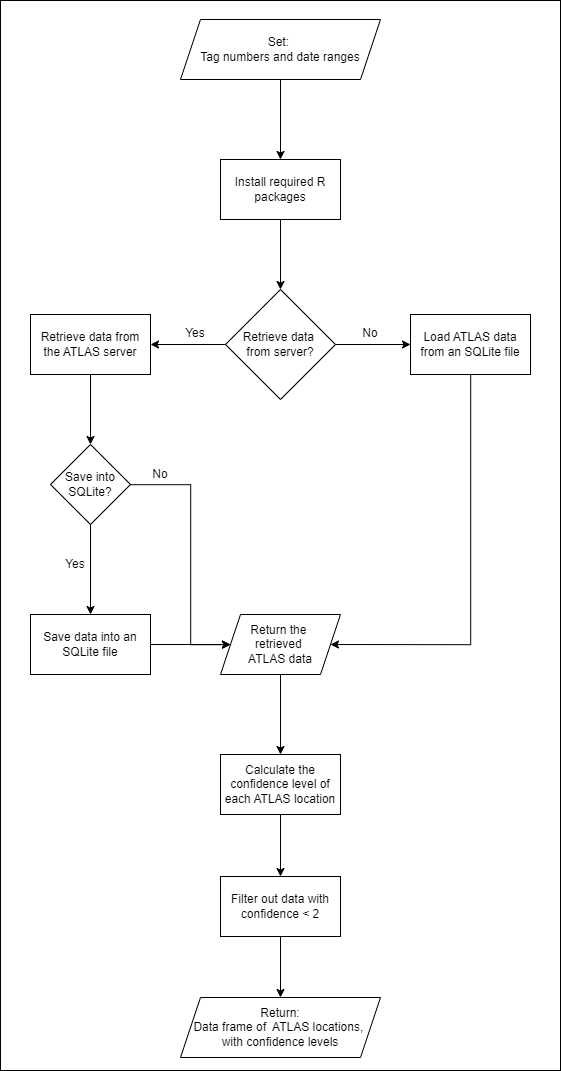

The diagram above was exported from draw.io. Its source (the exported page's mxGraphModel, read from the mxfile embedded in the PNG):
<mxGraphModel dx="3176" dy="1832" grid="1" gridSize="10" guides="1" tooltips="1" connect="1" arrows="1" fold="1" page="1" pageScale="1" pageWidth="827" pageHeight="1169" math="0" shadow="0">
  <root>
    <mxCell id="WIyWlLk6GJQsqaUBKTNV-0" />
    <mxCell id="WIyWlLk6GJQsqaUBKTNV-1" parent="WIyWlLk6GJQsqaUBKTNV-0" />
    <mxCell id="1k2znFEv3tXfA8etYKnE-29" value="" style="rounded=0;whiteSpace=wrap;html=1;" vertex="1" parent="WIyWlLk6GJQsqaUBKTNV-1">
      <mxGeometry x="129" y="83" width="560" height="1070" as="geometry" />
    </mxCell>
    <mxCell id="1k2znFEv3tXfA8etYKnE-4" value="" style="edgeStyle=orthogonalEdgeStyle;rounded=0;orthogonalLoop=1;jettySize=auto;html=1;" edge="1" parent="WIyWlLk6GJQsqaUBKTNV-1" source="1k2znFEv3tXfA8etYKnE-2" target="1k2znFEv3tXfA8etYKnE-3">
      <mxGeometry relative="1" as="geometry" />
    </mxCell>
    <mxCell id="1k2znFEv3tXfA8etYKnE-2" value="Set:&amp;nbsp;&lt;div&gt;Tag numbers and date ranges&lt;/div&gt;" style="shape=parallelogram;perimeter=parallelogramPerimeter;whiteSpace=wrap;html=1;fixedSize=1;" vertex="1" parent="WIyWlLk6GJQsqaUBKTNV-1">
      <mxGeometry x="309" y="102" width="200" height="60" as="geometry" />
    </mxCell>
    <mxCell id="1k2znFEv3tXfA8etYKnE-6" value="" style="edgeStyle=orthogonalEdgeStyle;rounded=0;orthogonalLoop=1;jettySize=auto;html=1;" edge="1" parent="WIyWlLk6GJQsqaUBKTNV-1" source="1k2znFEv3tXfA8etYKnE-3" target="1k2znFEv3tXfA8etYKnE-5">
      <mxGeometry relative="1" as="geometry" />
    </mxCell>
    <mxCell id="1k2znFEv3tXfA8etYKnE-3" value="Install required R packages" style="whiteSpace=wrap;html=1;" vertex="1" parent="WIyWlLk6GJQsqaUBKTNV-1">
      <mxGeometry x="349" y="242" width="120" height="60" as="geometry" />
    </mxCell>
    <mxCell id="1k2znFEv3tXfA8etYKnE-8" value="" style="edgeStyle=orthogonalEdgeStyle;rounded=0;orthogonalLoop=1;jettySize=auto;html=1;" edge="1" parent="WIyWlLk6GJQsqaUBKTNV-1" source="1k2znFEv3tXfA8etYKnE-5" target="1k2znFEv3tXfA8etYKnE-7">
      <mxGeometry relative="1" as="geometry" />
    </mxCell>
    <mxCell id="1k2znFEv3tXfA8etYKnE-21" value="" style="edgeStyle=orthogonalEdgeStyle;rounded=0;orthogonalLoop=1;jettySize=auto;html=1;" edge="1" parent="WIyWlLk6GJQsqaUBKTNV-1" source="1k2znFEv3tXfA8etYKnE-5" target="1k2znFEv3tXfA8etYKnE-20">
      <mxGeometry relative="1" as="geometry" />
    </mxCell>
    <mxCell id="1k2znFEv3tXfA8etYKnE-5" value="Retrieve data&amp;nbsp;&lt;div&gt;from server?&lt;/div&gt;" style="rhombus;whiteSpace=wrap;html=1;" vertex="1" parent="WIyWlLk6GJQsqaUBKTNV-1">
      <mxGeometry x="354" y="372" width="110" height="110" as="geometry" />
    </mxCell>
    <mxCell id="1k2znFEv3tXfA8etYKnE-10" value="" style="edgeStyle=orthogonalEdgeStyle;rounded=0;orthogonalLoop=1;jettySize=auto;html=1;" edge="1" parent="WIyWlLk6GJQsqaUBKTNV-1" source="1k2znFEv3tXfA8etYKnE-7" target="1k2znFEv3tXfA8etYKnE-9">
      <mxGeometry relative="1" as="geometry" />
    </mxCell>
    <mxCell id="1k2znFEv3tXfA8etYKnE-7" value="Retrieve data from the ATLAS server" style="whiteSpace=wrap;html=1;" vertex="1" parent="WIyWlLk6GJQsqaUBKTNV-1">
      <mxGeometry x="159" y="397" width="120" height="60" as="geometry" />
    </mxCell>
    <mxCell id="1k2znFEv3tXfA8etYKnE-13" value="" style="edgeStyle=orthogonalEdgeStyle;rounded=0;orthogonalLoop=1;jettySize=auto;html=1;" edge="1" parent="WIyWlLk6GJQsqaUBKTNV-1" source="1k2znFEv3tXfA8etYKnE-9" target="1k2znFEv3tXfA8etYKnE-12">
      <mxGeometry relative="1" as="geometry" />
    </mxCell>
    <mxCell id="1k2znFEv3tXfA8etYKnE-16" value="" style="edgeStyle=orthogonalEdgeStyle;rounded=0;orthogonalLoop=1;jettySize=auto;html=1;" edge="1" parent="WIyWlLk6GJQsqaUBKTNV-1" source="1k2znFEv3tXfA8etYKnE-9" target="1k2znFEv3tXfA8etYKnE-15">
      <mxGeometry relative="1" as="geometry">
        <Array as="points">
          <mxPoint x="319" y="567" />
          <mxPoint x="319" y="727" />
        </Array>
      </mxGeometry>
    </mxCell>
    <mxCell id="1k2znFEv3tXfA8etYKnE-9" value="Save into SQLite?" style="rhombus;whiteSpace=wrap;html=1;" vertex="1" parent="WIyWlLk6GJQsqaUBKTNV-1">
      <mxGeometry x="179" y="527" width="80" height="80" as="geometry" />
    </mxCell>
    <mxCell id="1k2znFEv3tXfA8etYKnE-11" value="Yes" style="text;html=1;align=center;verticalAlign=middle;whiteSpace=wrap;rounded=0;" vertex="1" parent="WIyWlLk6GJQsqaUBKTNV-1">
      <mxGeometry x="294" y="401" width="60" height="30" as="geometry" />
    </mxCell>
    <mxCell id="1k2znFEv3tXfA8etYKnE-19" value="" style="edgeStyle=orthogonalEdgeStyle;rounded=0;orthogonalLoop=1;jettySize=auto;html=1;" edge="1" parent="WIyWlLk6GJQsqaUBKTNV-1" source="1k2znFEv3tXfA8etYKnE-12" target="1k2znFEv3tXfA8etYKnE-15">
      <mxGeometry relative="1" as="geometry" />
    </mxCell>
    <mxCell id="1k2znFEv3tXfA8etYKnE-12" value="Save data into an SQLite file" style="whiteSpace=wrap;html=1;" vertex="1" parent="WIyWlLk6GJQsqaUBKTNV-1">
      <mxGeometry x="159" y="697" width="120" height="60" as="geometry" />
    </mxCell>
    <mxCell id="1k2znFEv3tXfA8etYKnE-14" value="Yes" style="text;html=1;align=center;verticalAlign=middle;whiteSpace=wrap;rounded=0;" vertex="1" parent="WIyWlLk6GJQsqaUBKTNV-1">
      <mxGeometry x="174" y="632" width="60" height="30" as="geometry" />
    </mxCell>
    <mxCell id="1k2znFEv3tXfA8etYKnE-26" value="" style="edgeStyle=orthogonalEdgeStyle;rounded=0;orthogonalLoop=1;jettySize=auto;html=1;" edge="1" parent="WIyWlLk6GJQsqaUBKTNV-1" source="1k2znFEv3tXfA8etYKnE-15" target="1k2znFEv3tXfA8etYKnE-25">
      <mxGeometry relative="1" as="geometry" />
    </mxCell>
    <mxCell id="1k2znFEv3tXfA8etYKnE-15" value="Return the&amp;nbsp;&lt;div&gt;retrieved&amp;nbsp;&lt;/div&gt;&lt;div&gt;ATLAS data&lt;/div&gt;" style="shape=parallelogram;perimeter=parallelogramPerimeter;whiteSpace=wrap;html=1;fixedSize=1;" vertex="1" parent="WIyWlLk6GJQsqaUBKTNV-1">
      <mxGeometry x="349" y="697" width="120" height="60" as="geometry" />
    </mxCell>
    <mxCell id="1k2znFEv3tXfA8etYKnE-17" value="No" style="text;html=1;align=center;verticalAlign=middle;whiteSpace=wrap;rounded=0;" vertex="1" parent="WIyWlLk6GJQsqaUBKTNV-1">
      <mxGeometry x="259" y="542" width="60" height="30" as="geometry" />
    </mxCell>
    <mxCell id="1k2znFEv3tXfA8etYKnE-24" style="edgeStyle=orthogonalEdgeStyle;rounded=0;orthogonalLoop=1;jettySize=auto;html=1;entryX=1;entryY=0.5;entryDx=0;entryDy=0;" edge="1" parent="WIyWlLk6GJQsqaUBKTNV-1" source="1k2znFEv3tXfA8etYKnE-20" target="1k2znFEv3tXfA8etYKnE-15">
      <mxGeometry relative="1" as="geometry">
        <Array as="points">
          <mxPoint x="599" y="727" />
        </Array>
      </mxGeometry>
    </mxCell>
    <mxCell id="1k2znFEv3tXfA8etYKnE-20" value="Load ATLAS data from an SQLite file" style="whiteSpace=wrap;html=1;" vertex="1" parent="WIyWlLk6GJQsqaUBKTNV-1">
      <mxGeometry x="539" y="397" width="120" height="60" as="geometry" />
    </mxCell>
    <mxCell id="1k2znFEv3tXfA8etYKnE-22" value="No" style="text;html=1;align=center;verticalAlign=middle;whiteSpace=wrap;rounded=0;" vertex="1" parent="WIyWlLk6GJQsqaUBKTNV-1">
      <mxGeometry x="469" y="401" width="60" height="30" as="geometry" />
    </mxCell>
    <mxCell id="1k2znFEv3tXfA8etYKnE-31" value="" style="edgeStyle=orthogonalEdgeStyle;rounded=0;orthogonalLoop=1;jettySize=auto;html=1;" edge="1" parent="WIyWlLk6GJQsqaUBKTNV-1" source="1k2znFEv3tXfA8etYKnE-25" target="1k2znFEv3tXfA8etYKnE-30">
      <mxGeometry relative="1" as="geometry" />
    </mxCell>
    <mxCell id="1k2znFEv3tXfA8etYKnE-25" value="Calculate the confidence level of each ATLAS location" style="whiteSpace=wrap;html=1;" vertex="1" parent="WIyWlLk6GJQsqaUBKTNV-1">
      <mxGeometry x="349" y="837" width="120" height="60" as="geometry" />
    </mxCell>
    <mxCell id="1k2znFEv3tXfA8etYKnE-27" value="Return:&lt;div&gt;Data frame of&amp;nbsp;&amp;nbsp;&lt;span style=&quot;background-color: initial;&quot;&gt;ATLAS locations,&amp;nbsp;&lt;/span&gt;&lt;div&gt;&lt;span style=&quot;background-color: initial;&quot;&gt;with confidence levels&lt;/span&gt;&lt;/div&gt;&lt;/div&gt;" style="shape=parallelogram;perimeter=parallelogramPerimeter;whiteSpace=wrap;html=1;fixedSize=1;" vertex="1" parent="WIyWlLk6GJQsqaUBKTNV-1">
      <mxGeometry x="309" y="1080" width="200" height="60" as="geometry" />
    </mxCell>
    <mxCell id="1k2znFEv3tXfA8etYKnE-32" value="" style="edgeStyle=orthogonalEdgeStyle;rounded=0;orthogonalLoop=1;jettySize=auto;html=1;" edge="1" parent="WIyWlLk6GJQsqaUBKTNV-1" source="1k2znFEv3tXfA8etYKnE-30" target="1k2znFEv3tXfA8etYKnE-27">
      <mxGeometry relative="1" as="geometry" />
    </mxCell>
    <mxCell id="1k2znFEv3tXfA8etYKnE-30" value="Filter out data with confidence &amp;lt; 2" style="whiteSpace=wrap;html=1;" vertex="1" parent="WIyWlLk6GJQsqaUBKTNV-1">
      <mxGeometry x="349" y="959" width="120" height="60" as="geometry" />
    </mxCell>
  </root>
</mxGraphModel>